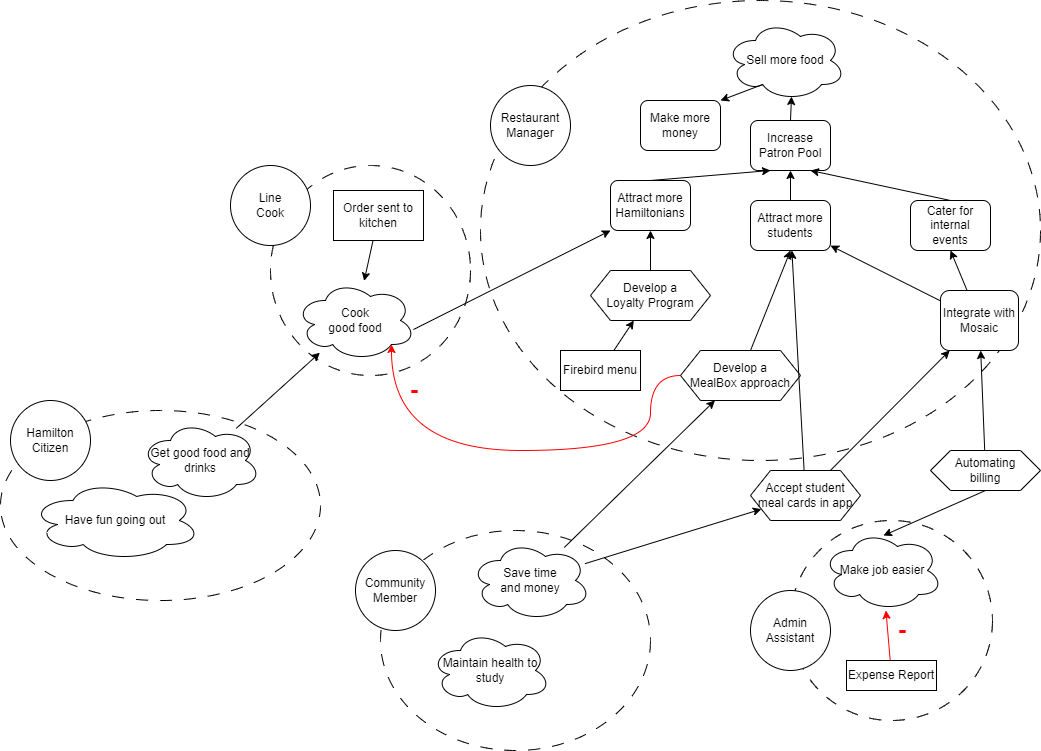

The diagram above was exported from draw.io. Its source (the exported page's mxGraphModel, read from the mxfile embedded in the PNG):
<mxGraphModel dx="2908" dy="1180" grid="1" gridSize="10" guides="1" tooltips="1" connect="1" arrows="1" fold="1" page="1" pageScale="1" pageWidth="850" pageHeight="1100" math="0" shadow="0">
  <root>
    <mxCell id="0" />
    <mxCell id="1" parent="0" />
    <mxCell id="X3GLlu9UfrYczQOpBUBL-4" value="" style="ellipse;whiteSpace=wrap;html=1;fillColor=none;dashed=1;dashPattern=12 12;" parent="1" vertex="1">
      <mxGeometry x="230" y="30" width="560" height="460" as="geometry" />
    </mxCell>
    <mxCell id="X3GLlu9UfrYczQOpBUBL-1" value="Sell more food" style="ellipse;shape=cloud;whiteSpace=wrap;html=1;" parent="1" vertex="1">
      <mxGeometry x="475" y="50" width="120" height="80" as="geometry" />
    </mxCell>
    <mxCell id="X3GLlu9UfrYczQOpBUBL-5" value="Restaurant&lt;br&gt;Manager" style="ellipse;whiteSpace=wrap;html=1;aspect=fixed;" parent="1" vertex="1">
      <mxGeometry x="240" y="115" width="80" height="80" as="geometry" />
    </mxCell>
    <mxCell id="X3GLlu9UfrYczQOpBUBL-7" style="rounded=0;orthogonalLoop=1;jettySize=auto;html=1;entryX=0.55;entryY=0.95;entryDx=0;entryDy=0;entryPerimeter=0;exitX=0.5;exitY=0;exitDx=0;exitDy=0;" parent="1" source="X3GLlu9UfrYczQOpBUBL-6" target="X3GLlu9UfrYczQOpBUBL-1" edge="1">
      <mxGeometry relative="1" as="geometry">
        <mxPoint x="441" y="140" as="sourcePoint" />
      </mxGeometry>
    </mxCell>
    <mxCell id="X3GLlu9UfrYczQOpBUBL-6" value="Increase Patron Pool" style="rounded=1;whiteSpace=wrap;html=1;" parent="1" vertex="1">
      <mxGeometry x="500" y="150" width="80" height="50" as="geometry" />
    </mxCell>
    <mxCell id="X3GLlu9UfrYczQOpBUBL-10" style="rounded=0;orthogonalLoop=1;jettySize=auto;html=1;entryX=0.5;entryY=1;entryDx=0;entryDy=0;" parent="1" source="X3GLlu9UfrYczQOpBUBL-9" target="X3GLlu9UfrYczQOpBUBL-13" edge="1">
      <mxGeometry relative="1" as="geometry" />
    </mxCell>
    <mxCell id="X3GLlu9UfrYczQOpBUBL-9" value="Develop a &lt;br&gt;Loyalty Program" style="shape=hexagon;perimeter=hexagonPerimeter2;whiteSpace=wrap;html=1;fixedSize=1;" parent="1" vertex="1">
      <mxGeometry x="340" y="300" width="120" height="50" as="geometry" />
    </mxCell>
    <mxCell id="X3GLlu9UfrYczQOpBUBL-16" style="rounded=0;orthogonalLoop=1;jettySize=auto;html=1;entryX=0.5;entryY=1;entryDx=0;entryDy=0;" parent="1" source="X3GLlu9UfrYczQOpBUBL-12" target="X3GLlu9UfrYczQOpBUBL-15" edge="1">
      <mxGeometry relative="1" as="geometry" />
    </mxCell>
    <mxCell id="X3GLlu9UfrYczQOpBUBL-12" value="Develop a &lt;br&gt;MealBox approach" style="shape=hexagon;perimeter=hexagonPerimeter2;whiteSpace=wrap;html=1;fixedSize=1;" parent="1" vertex="1">
      <mxGeometry x="430" y="380" width="120" height="50" as="geometry" />
    </mxCell>
    <mxCell id="X3GLlu9UfrYczQOpBUBL-14" style="rounded=0;orthogonalLoop=1;jettySize=auto;html=1;entryX=0.25;entryY=1;entryDx=0;entryDy=0;exitX=0.5;exitY=0;exitDx=0;exitDy=0;" parent="1" source="X3GLlu9UfrYczQOpBUBL-13" target="X3GLlu9UfrYczQOpBUBL-6" edge="1">
      <mxGeometry relative="1" as="geometry" />
    </mxCell>
    <mxCell id="X3GLlu9UfrYczQOpBUBL-13" value="Attract more Hamiltonians" style="rounded=1;whiteSpace=wrap;html=1;" parent="1" vertex="1">
      <mxGeometry x="360" y="210" width="80" height="50" as="geometry" />
    </mxCell>
    <mxCell id="X3GLlu9UfrYczQOpBUBL-17" value="" style="rounded=0;orthogonalLoop=1;jettySize=auto;html=1;entryX=0.5;entryY=1;entryDx=0;entryDy=0;" parent="1" source="X3GLlu9UfrYczQOpBUBL-15" target="X3GLlu9UfrYczQOpBUBL-6" edge="1">
      <mxGeometry relative="1" as="geometry" />
    </mxCell>
    <mxCell id="X3GLlu9UfrYczQOpBUBL-15" value="Attract more students" style="rounded=1;whiteSpace=wrap;html=1;" parent="1" vertex="1">
      <mxGeometry x="500" y="230" width="80" height="50" as="geometry" />
    </mxCell>
    <mxCell id="X3GLlu9UfrYczQOpBUBL-18" value="" style="ellipse;whiteSpace=wrap;html=1;fillColor=none;dashed=1;dashPattern=12 12;" parent="1" vertex="1">
      <mxGeometry x="20" y="195" width="200" height="210" as="geometry" />
    </mxCell>
    <mxCell id="X3GLlu9UfrYczQOpBUBL-19" value="Line&lt;br&gt;Cook" style="ellipse;whiteSpace=wrap;html=1;aspect=fixed;" parent="1" vertex="1">
      <mxGeometry x="-20" y="195" width="80" height="80" as="geometry" />
    </mxCell>
    <mxCell id="X3GLlu9UfrYczQOpBUBL-20" value="Cook &lt;br&gt;good food" style="ellipse;shape=cloud;whiteSpace=wrap;html=1;" parent="1" vertex="1">
      <mxGeometry x="45" y="310" width="120" height="80" as="geometry" />
    </mxCell>
    <mxCell id="X3GLlu9UfrYczQOpBUBL-21" value="Make more money" style="rounded=1;whiteSpace=wrap;html=1;" parent="1" vertex="1">
      <mxGeometry x="390" y="130" width="80" height="50" as="geometry" />
    </mxCell>
    <mxCell id="X3GLlu9UfrYczQOpBUBL-22" value="" style="endArrow=classic;html=1;rounded=0;exitX=0.31;exitY=0.8;exitDx=0;exitDy=0;exitPerimeter=0;entryX=1;entryY=0;entryDx=0;entryDy=0;" parent="1" source="X3GLlu9UfrYczQOpBUBL-1" target="X3GLlu9UfrYczQOpBUBL-21" edge="1">
      <mxGeometry width="50" height="50" relative="1" as="geometry">
        <mxPoint x="650" y="290" as="sourcePoint" />
        <mxPoint x="700" y="240" as="targetPoint" />
      </mxGeometry>
    </mxCell>
    <mxCell id="X3GLlu9UfrYczQOpBUBL-23" value="" style="edgeStyle=none;orthogonalLoop=1;jettySize=auto;html=1;rounded=0;entryX=0;entryY=1;entryDx=0;entryDy=0;exitX=0.983;exitY=0.613;exitDx=0;exitDy=0;exitPerimeter=0;" parent="1" source="X3GLlu9UfrYczQOpBUBL-20" target="X3GLlu9UfrYczQOpBUBL-13" edge="1">
      <mxGeometry width="80" relative="1" as="geometry">
        <mxPoint x="620" y="320" as="sourcePoint" />
        <mxPoint x="700" y="320" as="targetPoint" />
        <Array as="points" />
      </mxGeometry>
    </mxCell>
    <mxCell id="X3GLlu9UfrYczQOpBUBL-24" value="" style="endArrow=classic;html=1;rounded=0;entryX=0.8;entryY=0.8;entryDx=0;entryDy=0;entryPerimeter=0;strokeColor=#FF0000;edgeStyle=orthogonalEdgeStyle;curved=1;" parent="1" source="X3GLlu9UfrYczQOpBUBL-12" target="X3GLlu9UfrYczQOpBUBL-20" edge="1">
      <mxGeometry width="50" height="50" relative="1" as="geometry">
        <mxPoint x="600" y="350" as="sourcePoint" />
        <mxPoint x="650" y="300" as="targetPoint" />
        <Array as="points">
          <mxPoint x="400" y="480" />
          <mxPoint x="141" y="480" />
        </Array>
      </mxGeometry>
    </mxCell>
    <mxCell id="X3GLlu9UfrYczQOpBUBL-27" value="&lt;font style=&quot;font-size: 24px;&quot;&gt;-&lt;/font&gt;" style="text;html=1;strokeColor=none;fillColor=none;align=center;verticalAlign=middle;whiteSpace=wrap;rounded=0;fontStyle=1;fontColor=#ff0000;" parent="1" vertex="1">
      <mxGeometry x="148" y="405" width="32" height="30" as="geometry" />
    </mxCell>
    <mxCell id="X3GLlu9UfrYczQOpBUBL-30" value="" style="edgeStyle=none;rounded=0;orthogonalLoop=1;jettySize=auto;html=1;" parent="1" source="X3GLlu9UfrYczQOpBUBL-29" target="X3GLlu9UfrYczQOpBUBL-20" edge="1">
      <mxGeometry relative="1" as="geometry">
        <mxPoint x="120" y="295" as="targetPoint" />
      </mxGeometry>
    </mxCell>
    <mxCell id="X3GLlu9UfrYczQOpBUBL-29" value="Order sent to kitchen" style="rounded=0;whiteSpace=wrap;html=1;" parent="1" vertex="1">
      <mxGeometry x="83" y="220" width="90" height="50" as="geometry" />
    </mxCell>
    <mxCell id="X3GLlu9UfrYczQOpBUBL-35" value="" style="ellipse;whiteSpace=wrap;html=1;fillColor=none;dashed=1;dashPattern=12 12;" parent="1" vertex="1">
      <mxGeometry x="540" y="550" width="202" height="200" as="geometry" />
    </mxCell>
    <mxCell id="X3GLlu9UfrYczQOpBUBL-36" value="Admin&lt;br&gt;Assistant" style="ellipse;whiteSpace=wrap;html=1;aspect=fixed;" parent="1" vertex="1">
      <mxGeometry x="500" y="620" width="80" height="80" as="geometry" />
    </mxCell>
    <mxCell id="X3GLlu9UfrYczQOpBUBL-37" value="Make job easier" style="ellipse;shape=cloud;whiteSpace=wrap;html=1;" parent="1" vertex="1">
      <mxGeometry x="572" y="560" width="120" height="80" as="geometry" />
    </mxCell>
    <mxCell id="OVPMkM7dysgzumKCxNbh-10" style="rounded=0;orthogonalLoop=1;jettySize=auto;html=1;strokeColor=#FF0000;" parent="1" source="X3GLlu9UfrYczQOpBUBL-40" target="X3GLlu9UfrYczQOpBUBL-37" edge="1">
      <mxGeometry relative="1" as="geometry" />
    </mxCell>
    <mxCell id="X3GLlu9UfrYczQOpBUBL-40" value="Expense Report" style="rounded=0;whiteSpace=wrap;html=1;" parent="1" vertex="1">
      <mxGeometry x="596" y="690" width="90" height="30" as="geometry" />
    </mxCell>
    <mxCell id="OVPMkM7dysgzumKCxNbh-12" style="rounded=0;orthogonalLoop=1;jettySize=auto;html=1;" parent="1" source="X3GLlu9UfrYczQOpBUBL-41" target="OVPMkM7dysgzumKCxNbh-11" edge="1">
      <mxGeometry relative="1" as="geometry" />
    </mxCell>
    <mxCell id="X3GLlu9UfrYczQOpBUBL-41" value="Automating&lt;br&gt;billing" style="shape=hexagon;perimeter=hexagonPerimeter2;whiteSpace=wrap;html=1;fixedSize=1;" parent="1" vertex="1">
      <mxGeometry x="680" y="480" width="110" height="40" as="geometry" />
    </mxCell>
    <mxCell id="X3GLlu9UfrYczQOpBUBL-42" value="" style="endArrow=classic;html=1;rounded=0;exitX=0.5;exitY=1;exitDx=0;exitDy=0;entryX=0.508;entryY=0.063;entryDx=0;entryDy=0;entryPerimeter=0;strokeColor=#000000;" parent="1" source="X3GLlu9UfrYczQOpBUBL-41" target="X3GLlu9UfrYczQOpBUBL-37" edge="1">
      <mxGeometry width="50" height="50" relative="1" as="geometry">
        <mxPoint x="362" y="700" as="sourcePoint" />
        <mxPoint x="412" y="650" as="targetPoint" />
      </mxGeometry>
    </mxCell>
    <mxCell id="X3GLlu9UfrYczQOpBUBL-43" value="&lt;font style=&quot;font-size: 24px;&quot;&gt;-&lt;/font&gt;" style="text;html=1;strokeColor=none;fillColor=none;align=center;verticalAlign=middle;whiteSpace=wrap;rounded=0;fontStyle=1;fontColor=#ff0000;" parent="1" vertex="1">
      <mxGeometry x="642" y="650" width="20" height="20" as="geometry" />
    </mxCell>
    <mxCell id="X3GLlu9UfrYczQOpBUBL-44" value="Cater for internal events" style="rounded=1;whiteSpace=wrap;html=1;" parent="1" vertex="1">
      <mxGeometry x="660" y="230" width="80" height="50" as="geometry" />
    </mxCell>
    <mxCell id="X3GLlu9UfrYczQOpBUBL-45" value="" style="rounded=0;orthogonalLoop=1;jettySize=auto;html=1;exitX=0.5;exitY=0;exitDx=0;exitDy=0;entryX=0.75;entryY=1;entryDx=0;entryDy=0;" parent="1" source="X3GLlu9UfrYczQOpBUBL-44" target="X3GLlu9UfrYczQOpBUBL-6" edge="1">
      <mxGeometry relative="1" as="geometry">
        <mxPoint x="525" y="240" as="sourcePoint" />
        <mxPoint x="495" y="210" as="targetPoint" />
      </mxGeometry>
    </mxCell>
    <mxCell id="X3GLlu9UfrYczQOpBUBL-46" style="edgeStyle=none;rounded=0;orthogonalLoop=1;jettySize=auto;html=1;exitX=0.5;exitY=0;exitDx=0;exitDy=0;" parent="1" source="X3GLlu9UfrYczQOpBUBL-21" target="X3GLlu9UfrYczQOpBUBL-21" edge="1">
      <mxGeometry relative="1" as="geometry" />
    </mxCell>
    <mxCell id="X3GLlu9UfrYczQOpBUBL-47" value="" style="edgeStyle=none;rounded=0;orthogonalLoop=1;jettySize=auto;html=1;entryX=0.5;entryY=1;entryDx=0;entryDy=0;" parent="1" source="OVPMkM7dysgzumKCxNbh-11" target="X3GLlu9UfrYczQOpBUBL-44" edge="1">
      <mxGeometry relative="1" as="geometry">
        <mxPoint x="790" y="400" as="targetPoint" />
        <mxPoint x="709" y="410" as="sourcePoint" />
      </mxGeometry>
    </mxCell>
    <mxCell id="X3GLlu9UfrYczQOpBUBL-49" style="edgeStyle=none;rounded=0;orthogonalLoop=1;jettySize=auto;html=1;exitX=0;exitY=0.5;exitDx=0;exitDy=0;" parent="1" source="X3GLlu9UfrYczQOpBUBL-35" target="X3GLlu9UfrYczQOpBUBL-35" edge="1">
      <mxGeometry relative="1" as="geometry" />
    </mxCell>
    <mxCell id="X3GLlu9UfrYczQOpBUBL-51" value="" style="ellipse;whiteSpace=wrap;html=1;fillColor=none;dashed=1;dashPattern=12 12;" parent="1" vertex="1">
      <mxGeometry x="130" y="560" width="270" height="220" as="geometry" />
    </mxCell>
    <mxCell id="X3GLlu9UfrYczQOpBUBL-52" value="Community&lt;br&gt;Member" style="ellipse;whiteSpace=wrap;html=1;aspect=fixed;" parent="1" vertex="1">
      <mxGeometry x="105" y="580" width="80" height="80" as="geometry" />
    </mxCell>
    <mxCell id="OVPMkM7dysgzumKCxNbh-6" style="rounded=0;orthogonalLoop=1;jettySize=auto;html=1;" parent="1" source="X3GLlu9UfrYczQOpBUBL-53" target="X3GLlu9UfrYczQOpBUBL-12" edge="1">
      <mxGeometry relative="1" as="geometry" />
    </mxCell>
    <mxCell id="OVPMkM7dysgzumKCxNbh-15" style="edgeStyle=none;rounded=0;orthogonalLoop=1;jettySize=auto;html=1;" parent="1" source="X3GLlu9UfrYczQOpBUBL-53" target="OVPMkM7dysgzumKCxNbh-13" edge="1">
      <mxGeometry relative="1" as="geometry" />
    </mxCell>
    <mxCell id="X3GLlu9UfrYczQOpBUBL-53" value="Save time&lt;br&gt;and money" style="ellipse;shape=cloud;whiteSpace=wrap;html=1;" parent="1" vertex="1">
      <mxGeometry x="220" y="570" width="120" height="80" as="geometry" />
    </mxCell>
    <mxCell id="OVPMkM7dysgzumKCxNbh-1" value="" style="ellipse;whiteSpace=wrap;html=1;fillColor=none;dashed=1;dashPattern=12 12;" parent="1" vertex="1">
      <mxGeometry x="-250" y="440" width="320" height="190" as="geometry" />
    </mxCell>
    <mxCell id="OVPMkM7dysgzumKCxNbh-2" value="Hamilton Citizen" style="ellipse;whiteSpace=wrap;html=1;aspect=fixed;" parent="1" vertex="1">
      <mxGeometry x="-240" y="430" width="80" height="80" as="geometry" />
    </mxCell>
    <mxCell id="OVPMkM7dysgzumKCxNbh-8" style="rounded=0;orthogonalLoop=1;jettySize=auto;html=1;" parent="1" source="OVPMkM7dysgzumKCxNbh-3" target="X3GLlu9UfrYczQOpBUBL-20" edge="1">
      <mxGeometry relative="1" as="geometry" />
    </mxCell>
    <mxCell id="OVPMkM7dysgzumKCxNbh-3" value="Get good food and drinks" style="ellipse;shape=cloud;whiteSpace=wrap;html=1;" parent="1" vertex="1">
      <mxGeometry x="-110" y="450" width="120" height="80" as="geometry" />
    </mxCell>
    <mxCell id="OVPMkM7dysgzumKCxNbh-4" value="Have fun going out" style="ellipse;shape=cloud;whiteSpace=wrap;html=1;" parent="1" vertex="1">
      <mxGeometry x="-220" y="510" width="170" height="80" as="geometry" />
    </mxCell>
    <mxCell id="OVPMkM7dysgzumKCxNbh-5" value="Maintain health to study" style="ellipse;shape=cloud;whiteSpace=wrap;html=1;" parent="1" vertex="1">
      <mxGeometry x="180" y="660" width="120" height="80" as="geometry" />
    </mxCell>
    <mxCell id="OVPMkM7dysgzumKCxNbh-16" style="edgeStyle=none;rounded=0;orthogonalLoop=1;jettySize=auto;html=1;" parent="1" source="OVPMkM7dysgzumKCxNbh-11" target="X3GLlu9UfrYczQOpBUBL-15" edge="1">
      <mxGeometry relative="1" as="geometry" />
    </mxCell>
    <mxCell id="OVPMkM7dysgzumKCxNbh-11" value="Integrate with Mosaic" style="rounded=1;whiteSpace=wrap;html=1;" parent="1" vertex="1">
      <mxGeometry x="690" y="320" width="78" height="60" as="geometry" />
    </mxCell>
    <mxCell id="OVPMkM7dysgzumKCxNbh-14" style="rounded=0;orthogonalLoop=1;jettySize=auto;html=1;" parent="1" source="OVPMkM7dysgzumKCxNbh-13" target="X3GLlu9UfrYczQOpBUBL-15" edge="1">
      <mxGeometry relative="1" as="geometry" />
    </mxCell>
    <mxCell id="OVPMkM7dysgzumKCxNbh-17" style="edgeStyle=none;rounded=0;orthogonalLoop=1;jettySize=auto;html=1;" parent="1" source="OVPMkM7dysgzumKCxNbh-13" target="OVPMkM7dysgzumKCxNbh-11" edge="1">
      <mxGeometry relative="1" as="geometry" />
    </mxCell>
    <mxCell id="OVPMkM7dysgzumKCxNbh-13" value="Accept student meal cards in app" style="shape=hexagon;perimeter=hexagonPerimeter2;whiteSpace=wrap;html=1;fixedSize=1;" parent="1" vertex="1">
      <mxGeometry x="500" y="500" width="110" height="50" as="geometry" />
    </mxCell>
    <mxCell id="ZUzb2LAErfF4G-L0dlGV-2" style="rounded=0;orthogonalLoop=1;jettySize=auto;html=1;" parent="1" source="ZUzb2LAErfF4G-L0dlGV-1" target="X3GLlu9UfrYczQOpBUBL-9" edge="1">
      <mxGeometry relative="1" as="geometry" />
    </mxCell>
    <mxCell id="ZUzb2LAErfF4G-L0dlGV-1" value="Firebird menu" style="rounded=0;whiteSpace=wrap;html=1;" parent="1" vertex="1">
      <mxGeometry x="310" y="380" width="80" height="40" as="geometry" />
    </mxCell>
  </root>
</mxGraphModel>